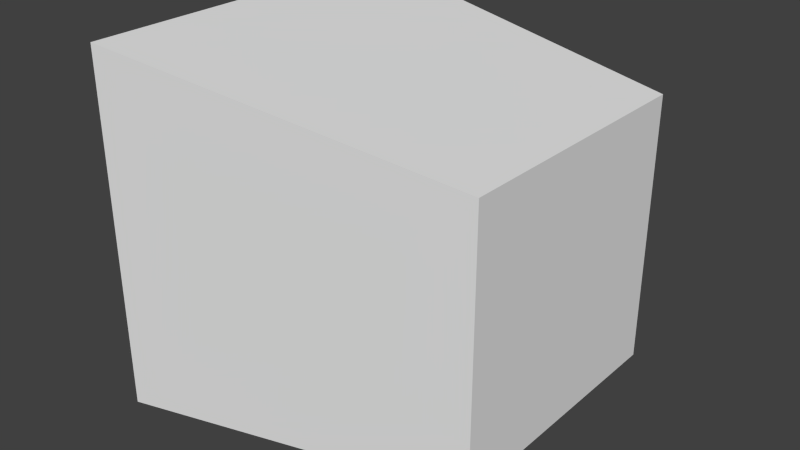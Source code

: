 # Source: computerMonitor.blend  (saved by Blender 2.64.0; exported with 4.5.12 LTS)
import bpy
from mathutils import Matrix  # noqa: F401  (used for matrix-valued properties, if any)

bpy.ops.wm.read_factory_settings(use_empty=True)
scene = bpy.context.scene
scene.name = 'Scene'

# ---- collections
col_collection_11 = bpy.data.collections.new('Collection 11'); scene.collection.children.link(col_collection_11)

# ---- world
world_world = bpy.data.worlds.new('World'); scene.world = world_world
world_world.color = (0.05088, 0.05088, 0.05088)
world_world.use_sun_shadow = False
world_world.sun_shadow_jitter_overblur = 0.0
world_world.cycles.sampling_method = 'MANUAL'
world_world.cycles.sample_map_resolution = 256

# ---- meshes
me_cube_002 = bpy.data.meshes.new('Cube.002')
me_cube_002.from_pydata([(-1.0, -1.0, -1.0), (-1.0, 1.0, -1.0), (1.0, 1.0, -1.0), (1.0, -1.0, -1.0), (-1.0, -1.0, 1.0), (-1.0, 1.0, 1.0), (1.0, 1.0, 1.0), (1.0, -1.0, 1.0)], [], [(4, 5, 1, 0), (5, 6, 2, 1), (6, 7, 3, 2), (7, 4, 0, 3), (0, 1, 2, 3), (7, 6, 5, 4)])
me_cube_002.use_remesh_preserve_volume = False
me_cube_002.use_remesh_preserve_attributes = False
me_cube_002.use_mirror_vertex_groups = False
me_cube_002.update()
me_cube_001 = bpy.data.meshes.new('Cube.001')
me_cube_001.from_pydata([(-1.0, -1.0, -1.0), (-1.0, 1.0, -1.0), (1.0, 0.7307, -0.7307), (1.0, -0.7307, -0.7307), (-1.0, -1.0, 1.0), (-1.0, 1.0, 1.0), (1.0, 0.7307, 0.7307), (1.0, -0.7307, 0.7307), (-1.0, 0.8495, 1.0), (-1.0, 0.8495, -1.0), (-1.0, -0.8345, -1.0), (-1.0, -0.8345, 1.0), (-1.0, 0.8495, 0.8699), (-1.0, -0.8345, 0.8554), (-1.0, 0.8495, -0.8715), (-1.0, -0.8345, -0.8569), (-0.3396, 0.8495, 0.8699), (-0.3396, -0.8345, 0.8554), (-0.3396, 0.8495, -0.8715), (-0.3396, -0.8345, -0.8569)], [], [(8, 5, 1, 9, 14, 12), (5, 6, 2, 1), (6, 7, 3, 2), (7, 4, 0, 3), (0, 10, 9, 1, 2, 3), (7, 6, 5, 8, 11, 4), (15, 13, 17, 19), (4, 11, 13, 15, 10, 0), (11, 8, 12, 13), (15, 14, 9, 10), (17, 16, 18, 19), (19, 18, 14, 15), (16, 17, 13, 12), (18, 16, 12, 14)])
me_cube_001.use_remesh_preserve_volume = False
me_cube_001.use_remesh_preserve_attributes = False
me_cube_001.use_mirror_x = True
me_cube_001.update()

# ---- objects
ob_cube_001 = bpy.data.objects.new('Cube.001', me_cube_002)
ob_cube = bpy.data.objects.new('Cube', me_cube_001)

# ---- transforms, parenting, visibility, modifiers, constraints
ob_cube_001.location = (-0.5912, 0.007911, 0.01734)
ob_cube_001.scale = (0.2812, 0.8428, 0.875)
ob_cube_001.lineart.crease_threshold = 0.0
ob_cube.location = (0.0, 0.0, 0.0)
ob_cube.lineart.crease_threshold = 0.0
ob_cube.use_mesh_mirror_x = True

# ---- collection membership
col_collection_11.objects.link(ob_cube_001)
col_collection_11.objects.link(ob_cube)

# ---- scene / render settings (as saved in the file)
scene.frame_start = 1; scene.frame_end = 250; scene.frame_set(1)
scene.render.engine = 'BLENDER_EEVEE_NEXT'
scene.render.image_settings.color_mode = 'RGB'
scene.render.image_settings.compression = 90
scene.render.resolution_percentage = 50
scene.render.dither_intensity = 0.0
scene.render.bake_margin = 2
scene.render.bake_bias = 0.0
scene.cycles.feature_set = 'EXPERIMENTAL'
scene.cycles.use_denoising = False
scene.cycles.samples = 10
scene.cycles.sampling_pattern = 'TABULATED_SOBOL'
scene.cycles.light_sampling_threshold = 0.0
scene.cycles.use_adaptive_sampling = False
scene.cycles.use_light_tree = False
scene.cycles.blur_glossy = 0.0
scene.cycles.volume_bounces = 1
scene.cycles.pixel_filter_type = 'GAUSSIAN'
scene.cycles.sample_clamp_indirect = 0.0
scene.view_settings.view_transform = 'Standard'
bpy.context.view_layer.update()

# ---- added for rendering (the .blend has no active camera and no usable light): camera, sun
cam_auto = bpy.data.cameras.new('AutoCamera')
cam_auto.lens = 50.0
cam_auto.sensor_width = 36.0
cam_auto.clip_end = 1000.0
ob_auto_camera = bpy.data.objects.new('AutoCamera', cam_auto)
scene.collection.objects.link(ob_auto_camera)
ob_auto_camera.location = (3.20507, -3.84609, 2.56406)
ob_auto_camera.rotation_euler = (1.09748, -7.21219e-08, 0.694738)
scene.camera = ob_auto_camera
light_auto_sun = bpy.data.lights.new('AutoSun', 'SUN')
light_auto_sun.energy = 3.0
light_auto_sun.angle = 0.0523599
ob_auto_sun = bpy.data.objects.new('AutoSun', light_auto_sun)
scene.collection.objects.link(ob_auto_sun)
ob_auto_sun.rotation_euler = (0.872665, 0.174533, 0.523599)
bpy.context.view_layer.update()
